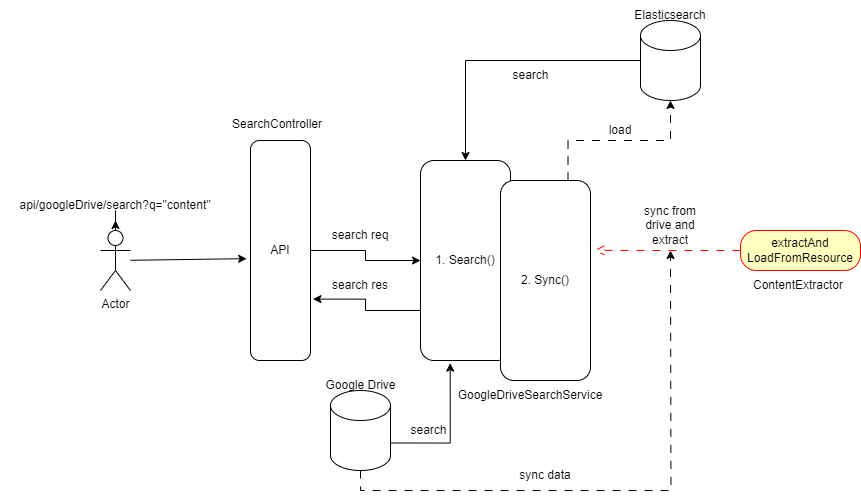

The diagram above was exported from draw.io. Its source (the exported page's mxGraphModel, read from the mxfile embedded in the PNG):
<mxGraphModel dx="1955" dy="558" grid="1" gridSize="10" guides="1" tooltips="1" connect="1" arrows="1" fold="1" page="1" pageScale="1" pageWidth="850" pageHeight="1100" math="0" shadow="0">
  <root>
    <mxCell id="0" />
    <mxCell id="1" parent="0" />
    <mxCell id="iilk5JngKwVPogqy1xvU-7" value="" style="edgeStyle=orthogonalEdgeStyle;rounded=0;orthogonalLoop=1;jettySize=auto;html=1;" edge="1" parent="1" source="iilk5JngKwVPogqy1xvU-3" target="iilk5JngKwVPogqy1xvU-4">
      <mxGeometry relative="1" as="geometry" />
    </mxCell>
    <mxCell id="iilk5JngKwVPogqy1xvU-3" value="Actor" style="shape=umlActor;verticalLabelPosition=bottom;verticalAlign=top;html=1;outlineConnect=0;" vertex="1" parent="1">
      <mxGeometry x="-10" y="250" width="30" height="60" as="geometry" />
    </mxCell>
    <mxCell id="iilk5JngKwVPogqy1xvU-4" value="api/googleDrive/search?q=&quot;content&quot;" style="text;html=1;strokeColor=none;fillColor=none;align=center;verticalAlign=middle;whiteSpace=wrap;rounded=0;" vertex="1" parent="1">
      <mxGeometry x="-110" y="210" width="230" height="30" as="geometry" />
    </mxCell>
    <mxCell id="iilk5JngKwVPogqy1xvU-19" style="edgeStyle=orthogonalEdgeStyle;rounded=0;orthogonalLoop=1;jettySize=auto;html=1;exitX=1;exitY=0.5;exitDx=0;exitDy=0;entryX=0;entryY=0.5;entryDx=0;entryDy=0;" edge="1" parent="1" source="iilk5JngKwVPogqy1xvU-6" target="iilk5JngKwVPogqy1xvU-16">
      <mxGeometry relative="1" as="geometry" />
    </mxCell>
    <mxCell id="iilk5JngKwVPogqy1xvU-6" value="API" style="rounded=1;whiteSpace=wrap;html=1;" vertex="1" parent="1">
      <mxGeometry x="140" y="160" width="60" height="220" as="geometry" />
    </mxCell>
    <mxCell id="iilk5JngKwVPogqy1xvU-11" value="" style="endArrow=classic;html=1;rounded=0;entryX=-0.064;entryY=0.537;entryDx=0;entryDy=0;entryPerimeter=0;" edge="1" parent="1" source="iilk5JngKwVPogqy1xvU-3" target="iilk5JngKwVPogqy1xvU-6">
      <mxGeometry width="50" height="50" relative="1" as="geometry">
        <mxPoint x="300" y="310" as="sourcePoint" />
        <mxPoint x="350" y="260" as="targetPoint" />
      </mxGeometry>
    </mxCell>
    <mxCell id="iilk5JngKwVPogqy1xvU-13" value="SearchController" style="text;whiteSpace=wrap;" vertex="1" parent="1">
      <mxGeometry x="120" y="130" width="120" height="40" as="geometry" />
    </mxCell>
    <mxCell id="iilk5JngKwVPogqy1xvU-42" style="edgeStyle=orthogonalEdgeStyle;rounded=0;orthogonalLoop=1;jettySize=auto;html=1;exitX=0;exitY=0.5;exitDx=0;exitDy=0;exitPerimeter=0;entryX=0.5;entryY=0;entryDx=0;entryDy=0;" edge="1" parent="1" source="iilk5JngKwVPogqy1xvU-14" target="iilk5JngKwVPogqy1xvU-16">
      <mxGeometry relative="1" as="geometry" />
    </mxCell>
    <mxCell id="iilk5JngKwVPogqy1xvU-14" value="" style="shape=cylinder3;whiteSpace=wrap;html=1;boundedLbl=1;backgroundOutline=1;size=15;" vertex="1" parent="1">
      <mxGeometry x="530" y="40" width="60" height="80" as="geometry" />
    </mxCell>
    <mxCell id="iilk5JngKwVPogqy1xvU-15" value="Elasticsearch" style="text;html=1;strokeColor=none;fillColor=none;align=center;verticalAlign=middle;whiteSpace=wrap;rounded=0;" vertex="1" parent="1">
      <mxGeometry x="530" y="20" width="60" height="30" as="geometry" />
    </mxCell>
    <mxCell id="iilk5JngKwVPogqy1xvU-16" value="1. Search()" style="rounded=1;whiteSpace=wrap;html=1;" vertex="1" parent="1">
      <mxGeometry x="310" y="180" width="90" height="200" as="geometry" />
    </mxCell>
    <mxCell id="iilk5JngKwVPogqy1xvU-17" value="2. Sync()" style="rounded=1;whiteSpace=wrap;html=1;" vertex="1" parent="1">
      <mxGeometry x="390" y="200" width="90" height="200" as="geometry" />
    </mxCell>
    <mxCell id="iilk5JngKwVPogqy1xvU-18" value="GoogleDriveSearchService" style="text;html=1;strokeColor=none;fillColor=none;align=center;verticalAlign=middle;whiteSpace=wrap;rounded=0;" vertex="1" parent="1">
      <mxGeometry x="390" y="400" width="60" height="30" as="geometry" />
    </mxCell>
    <mxCell id="iilk5JngKwVPogqy1xvU-20" value="search req" style="text;html=1;strokeColor=none;fillColor=none;align=center;verticalAlign=middle;whiteSpace=wrap;rounded=0;" vertex="1" parent="1">
      <mxGeometry x="220" y="240" width="60" height="30" as="geometry" />
    </mxCell>
    <mxCell id="iilk5JngKwVPogqy1xvU-21" value="search res" style="text;html=1;strokeColor=none;fillColor=none;align=center;verticalAlign=middle;whiteSpace=wrap;rounded=0;" vertex="1" parent="1">
      <mxGeometry x="220" y="290" width="60" height="30" as="geometry" />
    </mxCell>
    <mxCell id="iilk5JngKwVPogqy1xvU-22" style="edgeStyle=orthogonalEdgeStyle;rounded=0;orthogonalLoop=1;jettySize=auto;html=1;exitX=0;exitY=0.75;exitDx=0;exitDy=0;entryX=1.041;entryY=0.721;entryDx=0;entryDy=0;entryPerimeter=0;" edge="1" parent="1" source="iilk5JngKwVPogqy1xvU-16" target="iilk5JngKwVPogqy1xvU-6">
      <mxGeometry relative="1" as="geometry" />
    </mxCell>
    <mxCell id="iilk5JngKwVPogqy1xvU-35" style="edgeStyle=orthogonalEdgeStyle;rounded=0;orthogonalLoop=1;jettySize=auto;html=1;exitX=0.5;exitY=1;exitDx=0;exitDy=0;exitPerimeter=0;flowAnimation=1;" edge="1" parent="1" source="iilk5JngKwVPogqy1xvU-23">
      <mxGeometry relative="1" as="geometry">
        <mxPoint x="560" y="269.9999999999999" as="targetPoint" />
      </mxGeometry>
    </mxCell>
    <mxCell id="iilk5JngKwVPogqy1xvU-23" value="" style="shape=cylinder3;whiteSpace=wrap;html=1;boundedLbl=1;backgroundOutline=1;size=15;" vertex="1" parent="1">
      <mxGeometry x="220" y="410" width="60" height="80" as="geometry" />
    </mxCell>
    <mxCell id="iilk5JngKwVPogqy1xvU-24" value="Google Drive" style="text;html=1;strokeColor=none;fillColor=none;align=center;verticalAlign=middle;whiteSpace=wrap;rounded=0;" vertex="1" parent="1">
      <mxGeometry x="212.5" y="390" width="75" height="30" as="geometry" />
    </mxCell>
    <mxCell id="iilk5JngKwVPogqy1xvU-26" style="edgeStyle=orthogonalEdgeStyle;rounded=0;orthogonalLoop=1;jettySize=auto;html=1;exitX=0.75;exitY=0;exitDx=0;exitDy=0;entryX=0.5;entryY=1;entryDx=0;entryDy=0;entryPerimeter=0;flowAnimation=1;" edge="1" parent="1" source="iilk5JngKwVPogqy1xvU-17" target="iilk5JngKwVPogqy1xvU-14">
      <mxGeometry relative="1" as="geometry" />
    </mxCell>
    <mxCell id="iilk5JngKwVPogqy1xvU-30" value="extractAnd&lt;br&gt;LoadFromResource" style="rounded=1;whiteSpace=wrap;html=1;arcSize=40;fontColor=#000000;fillColor=#ffffc0;strokeColor=#ff0000;" vertex="1" parent="1">
      <mxGeometry x="630" y="250" width="120" height="40" as="geometry" />
    </mxCell>
    <mxCell id="iilk5JngKwVPogqy1xvU-31" value="" style="edgeStyle=orthogonalEdgeStyle;html=1;verticalAlign=bottom;endArrow=open;endSize=8;strokeColor=#ff0000;rounded=0;entryX=1.042;entryY=0.349;entryDx=0;entryDy=0;entryPerimeter=0;flowAnimation=1;" edge="1" source="iilk5JngKwVPogqy1xvU-30" parent="1" target="iilk5JngKwVPogqy1xvU-17">
      <mxGeometry relative="1" as="geometry">
        <mxPoint x="330" y="330" as="targetPoint" />
        <Array as="points">
          <mxPoint x="560" y="270" />
          <mxPoint x="560" y="270" />
        </Array>
      </mxGeometry>
    </mxCell>
    <mxCell id="iilk5JngKwVPogqy1xvU-34" value="ContentExtractor" style="text;html=1;strokeColor=none;fillColor=none;align=center;verticalAlign=middle;whiteSpace=wrap;rounded=0;" vertex="1" parent="1">
      <mxGeometry x="657.5" y="290" width="60" height="30" as="geometry" />
    </mxCell>
    <mxCell id="iilk5JngKwVPogqy1xvU-36" value="load" style="text;html=1;strokeColor=none;fillColor=none;align=center;verticalAlign=middle;whiteSpace=wrap;rounded=0;" vertex="1" parent="1">
      <mxGeometry x="480" y="135" width="60" height="30" as="geometry" />
    </mxCell>
    <mxCell id="iilk5JngKwVPogqy1xvU-38" value="sync data" style="text;html=1;strokeColor=none;fillColor=none;align=center;verticalAlign=middle;whiteSpace=wrap;rounded=0;" vertex="1" parent="1">
      <mxGeometry x="405" y="480" width="60" height="30" as="geometry" />
    </mxCell>
    <mxCell id="iilk5JngKwVPogqy1xvU-43" style="edgeStyle=orthogonalEdgeStyle;rounded=0;orthogonalLoop=1;jettySize=auto;html=1;exitX=1;exitY=0;exitDx=0;exitDy=52.5;exitPerimeter=0;entryX=0.33;entryY=1.013;entryDx=0;entryDy=0;entryPerimeter=0;" edge="1" parent="1" source="iilk5JngKwVPogqy1xvU-23" target="iilk5JngKwVPogqy1xvU-16">
      <mxGeometry relative="1" as="geometry" />
    </mxCell>
    <mxCell id="iilk5JngKwVPogqy1xvU-44" value="sync from drive and extract" style="text;html=1;strokeColor=none;fillColor=none;align=center;verticalAlign=middle;whiteSpace=wrap;rounded=0;" vertex="1" parent="1">
      <mxGeometry x="530" y="230" width="60" height="30" as="geometry" />
    </mxCell>
    <mxCell id="iilk5JngKwVPogqy1xvU-46" value="search" style="text;html=1;align=center;verticalAlign=middle;resizable=0;points=[];autosize=1;strokeColor=none;fillColor=none;" vertex="1" parent="1">
      <mxGeometry x="390" y="80" width="60" height="30" as="geometry" />
    </mxCell>
    <mxCell id="iilk5JngKwVPogqy1xvU-47" value="search" style="text;html=1;align=center;verticalAlign=middle;resizable=0;points=[];autosize=1;strokeColor=none;fillColor=none;" vertex="1" parent="1">
      <mxGeometry x="287.5" y="435" width="60" height="30" as="geometry" />
    </mxCell>
  </root>
</mxGraphModel>